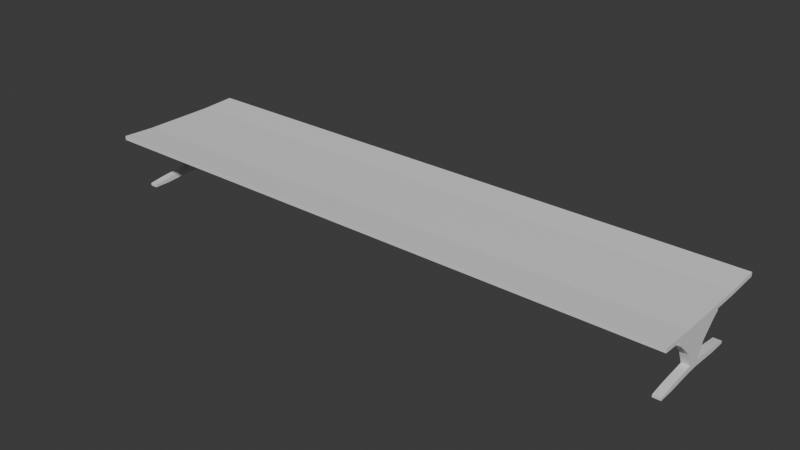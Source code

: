 # Source: Table.blend  (saved by Blender 4.3.34; exported with 4.5.12 LTS)
import bpy
from mathutils import Matrix  # noqa: F401  (used for matrix-valued properties, if any)

bpy.ops.wm.read_factory_settings(use_empty=True)
scene = bpy.context.scene
scene.name = 'Scene'

# ---- collections
col_collection = bpy.data.collections.new('Collection'); scene.collection.children.link(col_collection)

# ---- materials (node trees are filled in below, after node groups)
mat_material = bpy.data.materials.new('Material')
mat_material.alpha_threshold = 0.0
mat_material.roughness = 0.5
mat_material.line_color = (0.0, 0.0, 0.0, 1.0)

# ---- material node trees
mat_material.use_nodes = True; mat_material.node_tree.nodes.clear()
_N = mat_material.node_tree.nodes; _L = mat_material.node_tree.links
n0 = _N.new('ShaderNodeOutputMaterial'); n0.name = 'Material Output'; n0.location = (300, 300)
n1 = _N.new('ShaderNodeBsdfPrincipled'); n1.name = 'Principled BSDF'; n1.location = (10, 300)
n1.inputs[3].default_value = 1.45
_L.new(n1.outputs[0], n0.inputs[0])
n0.is_active_output = True

# ---- world
world_world = bpy.data.worlds.new('World'); scene.world = world_world
world_world.use_nodes = True; world_world.node_tree.nodes.clear()
_N = world_world.node_tree.nodes; _L = world_world.node_tree.links
n0 = _N.new('ShaderNodeOutputWorld'); n0.name = 'World Output'; n0.location = (300, 300)
n1 = _N.new('ShaderNodeBackground'); n1.name = 'Background'; n1.location = (10, 300)
n1.inputs[0].default_value = (0.05088, 0.05088, 0.05088, 1.0)
_L.new(n1.outputs[0], n0.inputs[0])
n0.is_active_output = True
world_world.color = (0.05088, 0.05088, 0.05088)
world_world.sun_shadow_jitter_overblur = 0.0

# ---- meshes
me_cube = bpy.data.meshes.new('Cube')
me_cube.from_pydata([(1.0, 1.0, 1.0), (1.0, 1.0, -1.0), (1.0, -1.0, 1.0), (1.0, -1.0, -1.0), (-1.0, 1.0, 1.0), (-1.0, 1.0, -1.0), (-1.0, -1.0, 1.0), (-1.0, -1.0, -1.0), (-1.0, 0.5039, -1.722), (1.0, 0.5039, 0.2781), (-1.0, 0.5039, 0.2781), (1.0, 0.5039, -1.722), (-1.0, -0.53, -1.722), (1.0, -0.53, 0.2781), (-1.0, -0.53, 0.2781), (1.0, -0.53, -1.722), (0.9493, 1.0, -1.0), (0.9493, -1.0, 1.0), (0.9493, -1.0, -1.0), (0.9493, 1.0, 1.0), (0.9493, 0.5039, -1.722), (0.9493, 0.5039, 0.2781), (0.9493, -0.53, -1.722), (0.9493, -0.53, 0.2781), (0.9747, -1.0, -1.0), (0.9747, 1.0, 1.0), (0.9747, 0.5039, 0.2781), (0.9747, -0.53, 0.2781), (0.9747, 1.0, -1.0), (0.9747, -1.0, 1.0), (0.9747, 0.5039, -1.722), (0.9747, -0.53, -1.722), (-0.9485, 1.0, -1.0), (-0.9485, -1.0, 1.0), (-0.9485, 0.5039, -1.722), (-0.9485, -0.53, -1.722), (-0.9485, -1.0, -1.0), (-0.9485, 1.0, 1.0), (-0.9485, 0.5039, 0.2781), (-0.9485, -0.53, 0.2781), (-0.9742, 1.0, -1.0), (-0.9742, -1.0, 1.0), (-0.9742, 0.5039, -1.722), (-0.9742, -0.53, -1.722), (-0.9742, -1.0, -1.0), (-0.9742, 1.0, 1.0), (-0.9742, 0.5039, 0.2781), (-0.9742, -0.53, 0.2781), (0.9747, 0.3821, -5.884), (0.9493, 0.3821, -5.884), (0.9747, -0.4082, -5.884), (0.9493, -0.4082, -5.884), (-0.9485, 0.3821, -5.884), (-0.9485, -0.4082, -5.884), (-0.9742, 0.3821, -5.884), (-0.9742, -0.4082, -5.884), (0.9747, 0.4451, -7.224), (0.9493, 0.4451, -7.224), (0.9747, -0.4712, -7.224), (0.9493, -0.4712, -7.224), (-0.9485, 0.4451, -7.224), (-0.9485, -0.4712, -7.224), (-0.9742, 0.4451, -7.224), (-0.9742, -0.4712, -7.224), (0.9747, 0.4451, -8.618), (0.9493, 0.4451, -8.618), (0.9747, -0.4712, -8.618), (0.9493, -0.4712, -8.618), (-0.9485, 0.4451, -8.618), (-0.9485, -0.4712, -8.618), (-0.9742, 0.4451, -8.618), (-0.9742, -0.4712, -8.618), (0.9747, 0.3713, -10.33), (0.9493, 0.3713, -10.33), (0.9747, -0.3973, -10.33), (0.9493, -0.3973, -10.33), (-0.9485, 0.3713, -10.33), (-0.9485, -0.3973, -10.33), (-0.9742, 0.3713, -10.33), (-0.9742, -0.3973, -10.33), (0.9747, 0.1642, -16.88), (0.9493, 0.1642, -16.88), (0.9747, -0.1903, -16.88), (0.9493, -0.1903, -16.88), (-0.9485, 0.1642, -16.88), (-0.9485, -0.1903, -16.88), (-0.9742, 0.1642, -16.88), (-0.9742, -0.1903, -16.88), (0.9747, 0.07454, -23.8), (0.9493, 0.07454, -23.8), (0.9747, -0.1006, -23.8), (0.9493, -0.1006, -23.8), (-0.9485, 0.07454, -23.8), (-0.9485, -0.1006, -23.8), (-0.9742, 0.07454, -23.8), (-0.9742, -0.1006, -23.8), (0.9747, 0.07454, -26.45), (0.9493, 0.07454, -26.45), (0.9747, -0.1006, -26.45), (0.9493, -0.1006, -26.45), (-0.9485, 0.07454, -26.45), (-0.9485, -0.1006, -26.45), (-0.9742, 0.07454, -26.45), (-0.9742, -0.1006, -26.45), (-0.9742, 0.4711, -25.1), (-0.9485, 0.4711, -25.1), (-0.9485, 0.4711, -27.45), (-0.9742, 0.4711, -27.45), (0.9747, -0.4971, -25.1), (0.9493, -0.4971, -25.1), (0.9493, -0.4971, -27.45), (0.9747, -0.4971, -27.45), (-0.9485, -0.4971, -25.1), (-0.9742, -0.4971, -25.1), (-0.9742, -0.4971, -27.45), (-0.9485, -0.4971, -27.45), (0.9493, 0.4711, -25.1), (0.9747, 0.4711, -25.1), (0.9747, 0.4711, -27.45), (0.9493, 0.4711, -27.45), (-0.9742, 0.7013, -26.24), (-0.9485, 0.7013, -26.24), (-0.9485, 0.7013, -27.45), (-0.9742, 0.7013, -27.45), (0.9747, -0.7274, -26.24), (0.9493, -0.7274, -26.24), (0.9493, -0.7274, -27.45), (0.9747, -0.7274, -27.45), (-0.9485, -0.7274, -26.24), (-0.9742, -0.7274, -26.24), (-0.9742, -0.7274, -27.45), (-0.9485, -0.7274, -27.45), (0.9493, 0.7013, -26.24), (0.9747, 0.7013, -26.24), (0.9747, 0.7013, -27.45), (0.9493, 0.7013, -27.45)], [], [(47, 14, 6, 41), (44, 41, 6, 7), (8, 10, 4, 5), (31, 15, 3, 24), (15, 13, 2, 3), (28, 25, 0, 1), (1, 0, 9, 11), (28, 1, 11, 30), (12, 14, 10, 8), (45, 4, 10, 46), (7, 6, 14, 12), (11, 9, 13, 15), (30, 11, 15, 31), (46, 10, 14, 47), (26, 21, 23, 27), (34, 20, 22, 35), (25, 19, 21, 26), (32, 16, 20, 34), (32, 37, 19, 16), (35, 22, 18, 36), (24, 29, 17, 18), (27, 23, 17, 29), (13, 27, 29, 2), (3, 2, 29, 24), (0, 25, 26, 9), (9, 26, 27, 13), (42, 34, 52, 54), (16, 28, 30, 20), (16, 19, 25, 28), (22, 31, 24, 18), (43, 35, 36, 44), (40, 45, 37, 32), (40, 32, 34, 42), (34, 35, 53, 52), (21, 38, 39, 23), (19, 37, 38, 21), (18, 17, 33, 36), (23, 39, 33, 17), (8, 42, 43, 12), (5, 40, 42, 8), (5, 4, 45, 40), (12, 43, 44, 7), (38, 46, 47, 39), (37, 45, 46, 38), (36, 33, 41, 44), (39, 47, 41, 33), (53, 55, 63, 61), (50, 51, 59, 58), (31, 22, 51, 50), (30, 31, 50, 48), (20, 30, 48, 49), (22, 20, 49, 51), (35, 43, 55, 53), (43, 42, 54, 55), (62, 60, 68, 70), (63, 62, 70, 71), (52, 53, 61, 60), (51, 49, 57, 59), (49, 48, 56, 57), (55, 54, 62, 63), (54, 52, 60, 62), (48, 50, 58, 56), (65, 64, 72, 73), (67, 65, 73, 75), (56, 58, 66, 64), (58, 59, 67, 66), (61, 63, 71, 69), (60, 61, 69, 68), (59, 57, 65, 67), (57, 56, 64, 65), (76, 77, 85, 84), (77, 79, 87, 85), (71, 70, 78, 79), (70, 68, 76, 78), (64, 66, 74, 72), (66, 67, 75, 74), (69, 71, 79, 77), (68, 69, 77, 76), (82, 83, 91, 90), (80, 82, 90, 88), (75, 73, 81, 83), (73, 72, 80, 81), (79, 78, 86, 87), (78, 76, 84, 86), (72, 74, 82, 80), (74, 75, 83, 82), (95, 94, 102, 103), (85, 87, 95, 93), (84, 85, 93, 92), (83, 81, 89, 91), (81, 80, 88, 89), (87, 86, 94, 95), (86, 84, 92, 94), (97, 96, 98, 99), (102, 100, 101, 103), (88, 90, 98, 96), (92, 93, 101, 100), (91, 89, 97, 99), (92, 105, 104, 94), (100, 106, 105, 92), (102, 107, 106, 100), (94, 104, 107, 102), (91, 109, 108, 90), (99, 110, 109, 91), (98, 111, 110, 99), (90, 108, 111, 98), (95, 113, 112, 93), (103, 114, 113, 95), (101, 115, 114, 103), (93, 112, 115, 101), (88, 117, 116, 89), (96, 118, 117, 88), (97, 119, 118, 96), (89, 116, 119, 97), (120, 121, 122, 123), (105, 121, 120, 104), (106, 122, 121, 105), (107, 123, 122, 106), (104, 120, 123, 107), (124, 125, 126, 127), (109, 125, 124, 108), (110, 126, 125, 109), (111, 127, 126, 110), (108, 124, 127, 111), (128, 129, 130, 131), (113, 129, 128, 112), (114, 130, 129, 113), (115, 131, 130, 114), (112, 128, 131, 115), (132, 133, 134, 135), (117, 133, 132, 116), (118, 134, 133, 117), (119, 135, 134, 118), (116, 132, 135, 119)])
_uv = me_cube.uv_layers.new(name='UVMap')
_uv.uv.foreach_set('vector', [0.8718, 0.6913, 0.875, 0.6913, 0.875, 0.75, 0.8718, 0.75, 0.375, 0.9968, 0.625, 0.9968, 0.625, 1.0, 0.375, 1.0, 0.375, 0.188, 0.625, 0.188, 0.625, 0.25, 0.375, 0.25, 0.3718, 0.6913, 0.375, 0.6913, 0.375, 0.75, 0.3718, 0.75, 0.375, 0.6913, 0.625, 0.6913, 0.625, 0.75, 0.375, 0.75, 0.375, 0.4968, 0.625, 0.4968, 0.625, 0.5, 0.375, 0.5, 0.375, 0.5, 0.625, 0.5, 0.625, 0.562, 0.375, 0.562, 0.3718, 0.5, 0.375, 0.5, 0.375, 0.562, 0.3718, 0.562, 0.375, 0.05875, 0.625, 0.05875, 0.625, 0.188, 0.375, 0.188, 0.8718, 0.5, 0.875, 0.5, 0.875, 0.562, 0.8718, 0.562, 0.375, 0.0, 0.625, 0.0, 0.625, 0.05875, 0.375, 0.05875, 0.375, 0.562, 0.625, 0.562, 0.625, 0.6913, 0.375, 0.6913, 0.3718, 0.562, 0.375, 0.562, 0.375, 0.6913, 0.3718, 0.6913, 0.8718, 0.562, 0.875, 0.562, 0.875, 0.6913, 0.8718, 0.6913, 0.6282, 0.562, 0.6313, 0.562, 0.6313, 0.6913, 0.6282, 0.6913, 0.1314, 0.562, 0.3687, 0.562, 0.3687, 0.6913, 0.1314, 0.6913, 0.6282, 0.5, 0.6313, 0.5, 0.6313, 0.562, 0.6282, 0.562, 0.1314, 0.5, 0.3687, 0.5, 0.3687, 0.562, 0.1314, 0.562, 0.375, 0.2564, 0.625, 0.2564, 0.625, 0.4937, 0.375, 0.4937, 0.1314, 0.6913, 0.3687, 0.6913, 0.3687, 0.75, 0.1314, 0.75, 0.375, 0.7532, 0.625, 0.7532, 0.625, 0.7563, 0.375, 0.7563, 0.6282, 0.6913, 0.6313, 0.6913, 0.6313, 0.75, 0.6282, 0.75, 0.625, 0.6913, 0.6282, 0.6913, 0.6282, 0.75, 0.625, 0.75, 0.375, 0.75, 0.625, 0.75, 0.625, 0.7532, 0.375, 0.7532, 0.625, 0.5, 0.6282, 0.5, 0.6282, 0.562, 0.625, 0.562, 0.625, 0.562, 0.6282, 0.562, 0.6282, 0.6913, 0.625, 0.6913, 0.1282, 0.562, 0.1314, 0.562, 0.1314, 0.562, 0.1282, 0.562, 0.3687, 0.5, 0.3718, 0.5, 0.3718, 0.562, 0.3687, 0.562, 0.375, 0.4937, 0.625, 0.4937, 0.625, 0.4968, 0.375, 0.4968, 0.3687, 0.6913, 0.3718, 0.6913, 0.3718, 0.75, 0.3687, 0.75, 0.1282, 0.6913, 0.1314, 0.6913, 0.1314, 0.75, 0.1282, 0.75, 0.375, 0.2532, 0.625, 0.2532, 0.625, 0.2564, 0.375, 0.2564, 0.1282, 0.5, 0.1314, 0.5, 0.1314, 0.562, 0.1282, 0.562, 0.1314, 0.562, 0.1314, 0.6913, 0.1314, 0.6913, 0.1314, 0.562, 0.6313, 0.562, 0.8686, 0.562, 0.8686, 0.6913, 0.6313, 0.6913, 0.6313, 0.5, 0.8686, 0.5, 0.8686, 0.562, 0.6313, 0.562, 0.375, 0.7563, 0.625, 0.7563, 0.625, 0.9936, 0.375, 0.9936, 0.6313, 0.6913, 0.8686, 0.6913, 0.8686, 0.75, 0.6313, 0.75, 0.125, 0.562, 0.1282, 0.562, 0.1282, 0.6913, 0.125, 0.6913, 0.125, 0.5, 0.1282, 0.5, 0.1282, 0.562, 0.125, 0.562, 0.375, 0.25, 0.625, 0.25, 0.625, 0.2532, 0.375, 0.2532, 0.125, 0.6913, 0.1282, 0.6913, 0.1282, 0.75, 0.125, 0.75, 0.8686, 0.562, 0.8718, 0.562, 0.8718, 0.6913, 0.8686, 0.6913, 0.8686, 0.5, 0.8718, 0.5, 0.8718, 0.562, 0.8686, 0.562, 0.375, 0.9936, 0.625, 0.9936, 0.625, 0.9968, 0.375, 0.9968, 0.8686, 0.6913, 0.8718, 0.6913, 0.8718, 0.75, 0.8686, 0.75, 0.1314, 0.6913, 0.1282, 0.6913, 0.1282, 0.6913, 0.1314, 0.6913, 0.3718, 0.6913, 0.3687, 0.6913, 0.3687, 0.6913, 0.3718, 0.6913, 0.3718, 0.6913, 0.3687, 0.6913, 0.3687, 0.6913, 0.3718, 0.6913, 0.3718, 0.562, 0.3718, 0.6913, 0.3718, 0.6913, 0.3718, 0.562, 0.3687, 0.562, 0.3718, 0.562, 0.3718, 0.562, 0.3687, 0.562, 0.3687, 0.6913, 0.3687, 0.562, 0.3687, 0.562, 0.3687, 0.6913, 0.1314, 0.6913, 0.1282, 0.6913, 0.1282, 0.6913, 0.1314, 0.6913, 0.1282, 0.6913, 0.1282, 0.562, 0.1282, 0.562, 0.1282, 0.6913, 0.1282, 0.562, 0.1314, 0.562, 0.1314, 0.562, 0.1282, 0.562, 0.1282, 0.6913, 0.1282, 0.562, 0.1282, 0.562, 0.1282, 0.6913, 0.1314, 0.562, 0.1314, 0.6913, 0.1314, 0.6913, 0.1314, 0.562, 0.3687, 0.6913, 0.3687, 0.562, 0.3687, 0.562, 0.3687, 0.6913, 0.3687, 0.562, 0.3718, 0.562, 0.3718, 0.562, 0.3687, 0.562, 0.1282, 0.6913, 0.1282, 0.562, 0.1282, 0.562, 0.1282, 0.6913, 0.1282, 0.562, 0.1314, 0.562, 0.1314, 0.562, 0.1282, 0.562, 0.3718, 0.562, 0.3718, 0.6913, 0.3718, 0.6913, 0.3718, 0.562, 0.3687, 0.562, 0.3718, 0.562, 0.3718, 0.562, 0.3687, 0.562, 0.3687, 0.6913, 0.3687, 0.562, 0.3687, 0.562, 0.3687, 0.6913, 0.3718, 0.562, 0.3718, 0.6913, 0.3718, 0.6913, 0.3718, 0.562, 0.3718, 0.6913, 0.3687, 0.6913, 0.3687, 0.6913, 0.3718, 0.6913, 0.1314, 0.6913, 0.1282, 0.6913, 0.1282, 0.6913, 0.1314, 0.6913, 0.1314, 0.562, 0.1314, 0.6913, 0.1314, 0.6913, 0.1314, 0.562, 0.3687, 0.6913, 0.3687, 0.562, 0.3687, 0.562, 0.3687, 0.6913, 0.3687, 0.562, 0.3718, 0.562, 0.3718, 0.562, 0.3687, 0.562, 0.1314, 0.562, 0.1314, 0.6913, 0.1314, 0.6913, 0.1314, 0.562, 0.1314, 0.6913, 0.1282, 0.6913, 0.1282, 0.6913, 0.1314, 0.6913, 0.1282, 0.6913, 0.1282, 0.562, 0.1282, 0.562, 0.1282, 0.6913, 0.1282, 0.562, 0.1314, 0.562, 0.1314, 0.562, 0.1282, 0.562, 0.3718, 0.562, 0.3718, 0.6913, 0.3718, 0.6913, 0.3718, 0.562, 0.3718, 0.6913, 0.3687, 0.6913, 0.3687, 0.6913, 0.3718, 0.6913, 0.1314, 0.6913, 0.1282, 0.6913, 0.1282, 0.6913, 0.1314, 0.6913, 0.1314, 0.562, 0.1314, 0.6913, 0.1314, 0.6913, 0.1314, 0.562, 0.3718, 0.6913, 0.3687, 0.6913, 0.3687, 0.6913, 0.3718, 0.6913, 0.3718, 0.562, 0.3718, 0.6913, 0.3718, 0.6913, 0.3718, 0.562, 0.3687, 0.6913, 0.3687, 0.562, 0.3687, 0.562, 0.3687, 0.6913, 0.3687, 0.562, 0.3718, 0.562, 0.3718, 0.562, 0.3687, 0.562, 0.1282, 0.6913, 0.1282, 0.562, 0.1282, 0.562, 0.1282, 0.6913, 0.1282, 0.562, 0.1314, 0.562, 0.1314, 0.562, 0.1282, 0.562, 0.3718, 0.562, 0.3718, 0.6913, 0.3718, 0.6913, 0.3718, 0.562, 0.3718, 0.6913, 0.3687, 0.6913, 0.3687, 0.6913, 0.3718, 0.6913, 0.1282, 0.6913, 0.1282, 0.562, 0.1282, 0.562, 0.1282, 0.6913, 0.1314, 0.6913, 0.1282, 0.6913, 0.1282, 0.6913, 0.1314, 0.6913, 0.1314, 0.562, 0.1314, 0.6913, 0.1314, 0.6913, 0.1314, 0.562, 0.3687, 0.6913, 0.3687, 0.562, 0.3687, 0.562, 0.3687, 0.6913, 0.3687, 0.562, 0.3718, 0.562, 0.3718, 0.562, 0.3687, 0.562, 0.1282, 0.6913, 0.1282, 0.562, 0.1282, 0.562, 0.1282, 0.6913, 0.1282, 0.562, 0.1314, 0.562, 0.1314, 0.562, 0.1282, 0.562, 0.3687, 0.562, 0.3718, 0.562, 0.3718, 0.6913, 0.3687, 0.6913, 0.1282, 0.562, 0.1314, 0.562, 0.1314, 0.6913, 0.1282, 0.6913, 0.3718, 0.562, 0.3718, 0.6913, 0.3718, 0.6913, 0.3718, 0.562, 0.1314, 0.562, 0.1314, 0.6913, 0.1314, 0.6913, 0.1314, 0.562, 0.3687, 0.6913, 0.3687, 0.562, 0.3687, 0.562, 0.3687, 0.6913, 0.1314, 0.562, 0.1314, 0.562, 0.1282, 0.562, 0.1282, 0.562, 0.1314, 0.562, 0.1314, 0.562, 0.1314, 0.562, 0.1314, 0.562, 0.1282, 0.562, 0.1282, 0.562, 0.1314, 0.562, 0.1314, 0.562, 0.1282, 0.562, 0.1282, 0.562, 0.1282, 0.562, 0.1282, 0.562, 0.3687, 0.6913, 0.3687, 0.6913, 0.3718, 0.6913, 0.3718, 0.6913, 0.3687, 0.6913, 0.3687, 0.6913, 0.3687, 0.6913, 0.3687, 0.6913, 0.3718, 0.6913, 0.3718, 0.6913, 0.3687, 0.6913, 0.3687, 0.6913, 0.3718, 0.6913, 0.3718, 0.6913, 0.3718, 0.6913, 0.3718, 0.6913, 0.1282, 0.6913, 0.1282, 0.6913, 0.1314, 0.6913, 0.1314, 0.6913, 0.1282, 0.6913, 0.1282, 0.6913, 0.1282, 0.6913, 0.1282, 0.6913, 0.1314, 0.6913, 0.1314, 0.6913, 0.1282, 0.6913, 0.1282, 0.6913, 0.1314, 0.6913, 0.1314, 0.6913, 0.1314, 0.6913, 0.1314, 0.6913, 0.3718, 0.562, 0.3718, 0.562, 0.3687, 0.562, 0.3687, 0.562, 0.3718, 0.562, 0.3718, 0.562, 0.3718, 0.562, 0.3718, 0.562, 0.3687, 0.562, 0.3687, 0.562, 0.3718, 0.562, 0.3718, 0.562, 0.3687, 0.562, 0.3687, 0.562, 0.3687, 0.562, 0.3687, 0.562, 0.1282, 0.562, 0.1314, 0.562, 0.1314, 0.562, 0.1282, 0.562, 0.1314, 0.562, 0.1314, 0.562, 0.1282, 0.562, 0.1282, 0.562, 0.1314, 0.562, 0.1314, 0.562, 0.1314, 0.562, 0.1314, 0.562, 0.1282, 0.562, 0.1282, 0.562, 0.1314, 0.562, 0.1314, 0.562, 0.1282, 0.562, 0.1282, 0.562, 0.1282, 0.562, 0.1282, 0.562, 0.3718, 0.6913, 0.3687, 0.6913, 0.3687, 0.6913, 0.3718, 0.6913, 0.3687, 0.6913, 0.3687, 0.6913, 0.3718, 0.6913, 0.3718, 0.6913, 0.3687, 0.6913, 0.3687, 0.6913, 0.3687, 0.6913, 0.3687, 0.6913, 0.3718, 0.6913, 0.3718, 0.6913, 0.3687, 0.6913, 0.3687, 0.6913, 0.3718, 0.6913, 0.3718, 0.6913, 0.3718, 0.6913, 0.3718, 0.6913, 0.1314, 0.6913, 0.1282, 0.6913, 0.1282, 0.6913, 0.1314, 0.6913, 0.1282, 0.6913, 0.1282, 0.6913, 0.1314, 0.6913, 0.1314, 0.6913, 0.1282, 0.6913, 0.1282, 0.6913, 0.1282, 0.6913, 0.1282, 0.6913, 0.1314, 0.6913, 0.1314, 0.6913, 0.1282, 0.6913, 0.1282, 0.6913, 0.1314, 0.6913, 0.1314, 0.6913, 0.1314, 0.6913, 0.1314, 0.6913, 0.3687, 0.562, 0.3718, 0.562, 0.3718, 0.562, 0.3687, 0.562, 0.3718, 0.562, 0.3718, 0.562, 0.3687, 0.562, 0.3687, 0.562, 0.3718, 0.562, 0.3718, 0.562, 0.3718, 0.562, 0.3718, 0.562, 0.3687, 0.562, 0.3687, 0.562, 0.3718, 0.562, 0.3718, 0.562, 0.3687, 0.562, 0.3687, 0.562, 0.3687, 0.562, 0.3687, 0.562])
me_cube.materials.append(mat_material)
me_cube.use_mirror_vertex_groups = False
me_cube.update()

# ---- objects
ob_table = bpy.data.objects.new('Table', me_cube)

# ---- transforms, parenting, visibility, modifiers, constraints
ob_table.location = (0.0, 0.0, 1.2)
ob_table.scale = (6.048, 1.414, 0.04181)
ob_table.lock_rotations_4d = False
ob_table.empty_display_type = 'ARROWS'
ob_table.lineart.crease_threshold = 0.0

# ---- collection membership
col_collection.objects.link(ob_table)

# ---- scene / render settings (as saved in the file)
scene.frame_start = 1; scene.frame_end = 250; scene.frame_set(1)
scene.render.engine = 'BLENDER_EEVEE_NEXT'
bpy.context.view_layer.update()

# ---- added for rendering (the .blend has no active camera and no usable light): camera, sun
cam_auto = bpy.data.cameras.new('AutoCamera')
cam_auto.lens = 50.0
cam_auto.sensor_width = 36.0
cam_auto.clip_end = 1000.0
ob_auto_camera = bpy.data.objects.new('AutoCamera', cam_auto)
scene.collection.objects.link(ob_auto_camera)
ob_auto_camera.location = (11.5464, -13.8557, 9.88411)
ob_auto_camera.rotation_euler = (1.09748, -7.21219e-08, 0.694738)
scene.camera = ob_auto_camera
light_auto_sun = bpy.data.lights.new('AutoSun', 'SUN')
light_auto_sun.energy = 3.0
light_auto_sun.angle = 0.0523599
ob_auto_sun = bpy.data.objects.new('AutoSun', light_auto_sun)
scene.collection.objects.link(ob_auto_sun)
ob_auto_sun.rotation_euler = (0.872665, 0.174533, 0.523599)
bpy.context.view_layer.update()

